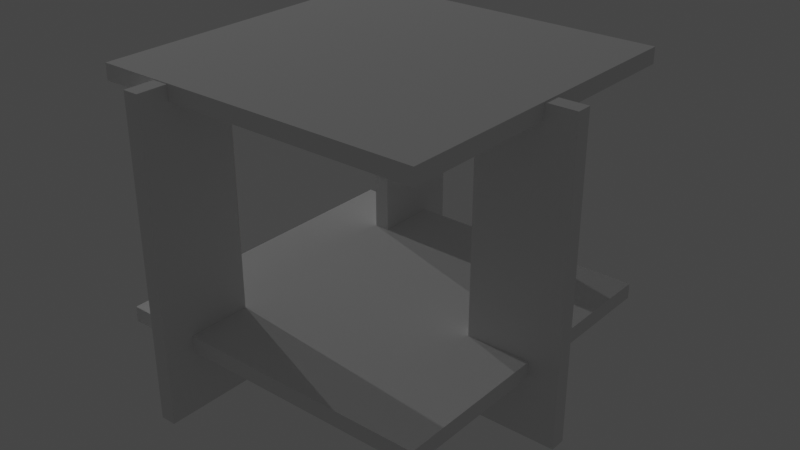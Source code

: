 # Source: FLWtable.blend  (saved by Blender 2.82.7; exported with 4.5.12 LTS)
import bpy
from mathutils import Matrix  # noqa: F401  (used for matrix-valued properties, if any)

bpy.ops.wm.read_factory_settings(use_empty=True)
scene = bpy.context.scene
scene.name = 'Scene'

# ---- collections
col_collection = bpy.data.collections.new('Collection'); scene.collection.children.link(col_collection)

# ---- world
world_world = bpy.data.worlds.new('World'); scene.world = world_world
world_world.use_nodes = True; world_world.node_tree.nodes.clear()
_N = world_world.node_tree.nodes; _L = world_world.node_tree.links
n0 = _N.new('ShaderNodeOutputWorld'); n0.name = 'World Output'; n0.location = (300, 300)
n1 = _N.new('ShaderNodeBackground'); n1.name = 'Background'; n1.location = (10, 300)
n1.inputs[0].default_value = (0.05088, 0.05088, 0.05088, 1.0)
_L.new(n1.outputs[0], n0.inputs[0])
n0.is_active_output = True
world_world.color = (0.05088, 0.05088, 0.05088)
world_world.use_sun_shadow = False
world_world.sun_shadow_jitter_overblur = 0.0

# ---- lights
light_light = bpy.data.lights.new('Light', 'POINT')
light_light.transmission_factor = 0.0
light_light.energy = 1000.0
light_light.shadow_soft_size = 0.1
light_light.shadow_maximum_resolution = 0.006
light_light.use_absolute_resolution = True
light_light_001 = bpy.data.lights.new('Light.001', 'POINT')
light_light_001.transmission_factor = 0.0
light_light_001.energy = 1000.0
light_light_001.shadow_soft_size = 0.1
light_light_001.shadow_maximum_resolution = 0.006
light_light_001.use_absolute_resolution = True

# ---- meshes
me_cube_008 = bpy.data.meshes.new('Cube.008')
me_cube_008.from_pydata([(-1.1, -2.393, -0.5722), (-1.1, -2.393, -0.4722), (-1.1, -0.2926, -0.5722), (-1.1, -0.2926, -0.4722), (0.9998, -2.393, -0.5722), (0.9998, -2.393, -0.4722), (0.9998, -0.2926, -0.5722), (0.9998, -0.2926, -0.4722), (1.192, -1.393, -2.477), (1.192, -1.393, -0.4765), (0.5924, -1.393, -2.477), (1.192, -1.293, -2.477), (1.192, -1.293, -0.4765), (0.5924, -1.293, -2.477), (-0.7002, -2.585, -2.477), (-0.7002, -2.585, -0.4765), (-0.7002, -1.985, -2.477), (-0.6002, -2.585, -2.477), (-0.6002, -2.585, -0.4765), (-0.6002, -1.985, -2.477), (-0.7002, -0.6926, -2.477), (-0.7002, -0.09258, -2.477), (-0.7002, -0.09258, -0.4765), (-0.6002, -0.6926, -2.477), (-0.6002, -0.09258, -2.477), (-0.6002, -0.09258, -0.4765), (-1.1, -2.393, -2.077), (-1.1, -2.393, -1.977), (-1.1, -0.2926, -2.077), (-1.1, -0.2926, -1.977), (1.0, -2.393, -2.077), (1.0, -2.393, -1.977), (1.0, -0.2926, -2.077), (1.0, -0.2926, -1.977), (-0.6002, -0.2926, -1.977), (-0.6002, -0.2926, -2.077), (-0.6002, -0.6926, -1.977), (-0.6002, -0.6926, -2.077), (-0.7002, -0.6926, -1.977), (-0.7002, -0.2926, -1.977), (-0.7002, -0.2926, -2.077), (-0.7002, -0.6926, -2.077), (-0.7002, -1.985, -2.077), (-0.7002, -1.985, -1.977), (-0.6002, -1.985, -2.077), (-0.6002, -1.985, -1.977), (-0.6002, -2.393, -2.077), (-0.6002, -2.393, -1.977), (-0.7002, -2.393, -2.077), (-0.7002, -2.393, -1.977), (0.5924, -1.393, -2.077), (0.5924, -1.393, -1.977), (0.5924, -1.293, -2.077), (0.5924, -1.293, -1.977), (1.0, -1.293, -2.077), (1.0, -1.293, -1.977), (1.0, -1.393, -2.077), (1.0, -1.393, -1.977), (-0.7002, -0.2926, -0.5722), (-0.6002, -0.2926, -0.5722), (-0.7002, -0.2926, -0.4765), (-0.6002, -0.2926, -0.4765), (0.9998, -1.293, -0.5722), (0.9998, -1.393, -0.5722), (0.9998, -1.293, -0.4765), (0.9998, -1.393, -0.4765), (0.5924, -1.293, -0.5722), (0.5924, -1.393, -0.5722), (-0.6002, -1.985, -0.5722), (-0.6002, -2.393, -0.5722), (-0.7002, -2.393, -0.5722), (-0.6002, -0.6926, -0.5722), (-0.7002, -0.6926, -0.5722), (-0.7002, -1.985, -0.5722), (-0.6002, -2.393, -0.4765), (-0.7002, -2.393, -0.4765)], [], [(0, 1, 3, 2), (2, 3, 7, 6, 59, 61, 60, 58), (6, 7, 5, 4, 63, 65, 64, 62), (4, 5, 1, 0, 70, 75, 74, 69), (2, 58, 72, 71, 59, 6, 62, 66, 67, 63, 4, 69, 68, 73, 70, 0), (7, 3, 1, 5), (8, 9, 65, 63, 67, 51, 57, 56, 50, 10), (10, 50, 52, 13), (13, 52, 54, 55, 53, 66, 62, 64, 12, 11), (11, 12, 9, 8), (10, 13, 11, 8), (14, 15, 75, 70, 73, 43, 49, 48, 42, 16), (16, 42, 44, 19), (19, 44, 46, 47, 45, 68, 69, 74, 18, 17), (17, 18, 15, 14), (16, 19, 17, 14), (20, 41, 40, 39, 38, 72, 58, 60, 22, 21), (21, 22, 25, 24), (24, 25, 61, 59, 71, 36, 34, 35, 37, 23), (23, 37, 41, 20), (21, 24, 23, 20), (25, 22, 60, 61), (26, 27, 29, 28), (28, 29, 39, 40), (32, 33, 55, 54), (30, 31, 47, 46), (28, 40, 41, 37, 35, 32, 54, 52, 50, 56, 30, 46, 44, 42, 48, 26), (33, 34, 36, 38, 39, 29, 27, 49, 43, 45, 47, 31, 57, 51, 53, 55), (35, 34, 33, 32), (38, 36, 71, 72), (45, 43, 73, 68), (48, 49, 27, 26), (53, 51, 67, 66), (56, 57, 31, 30), (74, 75, 15, 18), (64, 65, 9, 12)])
_uv = me_cube_008.uv_layers.new(name='UVMap')
_uv.uv.foreach_set('vector', [0.375, 0.0, 0.625, 0.0, 0.625, 0.25, 0.375, 0.25, 0.375, 0.25, 0.625, 0.25, 0.625, 0.5, 0.375, 0.5, 0.375, 0.3095, 0.614, 0.3095, 0.614, 0.2976, 0.375, 0.2976, 0.375, 0.5, 0.625, 0.5, 0.625, 0.75, 0.375, 0.75, 0.375, 0.631, 0.614, 0.631, 0.614, 0.619, 0.375, 0.619, 0.375, 0.75, 0.625, 0.75, 0.625, 1.0, 0.375, 1.0, 0.375, 0.9524, 0.614, 0.9524, 0.614, 0.9405, 0.375, 0.9405, 0.125, 0.5, 0.1726, 0.5, 0.1726, 0.5476, 0.1845, 0.5476, 0.1845, 0.5, 0.375, 0.5, 0.375, 0.619, 0.3265, 0.619, 0.3265, 0.631, 0.375, 0.631, 0.375, 0.75, 0.1845, 0.75, 0.1845, 0.7015, 0.1726, 0.7015, 0.1726, 0.75, 0.125, 0.75, 0.625, 0.5, 0.875, 0.5, 0.875, 0.75, 0.625, 0.75, 0.375, 0.0, 0.625, 0.0, 0.625, 0.08024, 0.613, 0.08024, 0.613, 0.25, 0.4375, 0.25, 0.4375, 0.08015, 0.425, 0.08015, 0.425, 0.25, 0.375, 0.25, 0.375, 0.25, 0.425, 0.25, 0.425, 0.5, 0.375, 0.5, 0.375, 0.5, 0.425, 0.5, 0.425, 0.6699, 0.4375, 0.6699, 0.4375, 0.5, 0.613, 0.5, 0.613, 0.6698, 0.625, 0.6698, 0.625, 0.75, 0.375, 0.75, 0.375, 0.75, 0.625, 0.75, 0.625, 1.0, 0.375, 1.0, 0.125, 0.5, 0.375, 0.5, 0.375, 0.75, 0.125, 0.75, 0.375, 0.0, 0.625, 0.0, 0.625, 0.08024, 0.613, 0.08024, 0.613, 0.25, 0.4375, 0.25, 0.4375, 0.08024, 0.425, 0.08024, 0.425, 0.25, 0.375, 0.25, 0.375, 0.25, 0.425, 0.25, 0.425, 0.5, 0.375, 0.5, 0.375, 0.5, 0.425, 0.5, 0.425, 0.6698, 0.4375, 0.6698, 0.4375, 0.5, 0.613, 0.5, 0.613, 0.6698, 0.625, 0.6698, 0.625, 0.75, 0.375, 0.75, 0.375, 0.75, 0.625, 0.75, 0.625, 1.0, 0.375, 1.0, 0.125, 0.5, 0.375, 0.5, 0.375, 0.75, 0.125, 0.75, 0.375, 0.0, 0.425, 0.0, 0.425, 0.1667, 0.4375, 0.1667, 0.4375, 0.0, 0.613, 0.0, 0.613, 0.1667, 0.625, 0.1667, 0.625, 0.25, 0.375, 0.25, 0.375, 0.25, 0.625, 0.25, 0.625, 0.5, 0.375, 0.5, 0.375, 0.5, 0.625, 0.5, 0.625, 0.5833, 0.613, 0.5833, 0.613, 0.75, 0.4375, 0.75, 0.4375, 0.5833, 0.425, 0.5833, 0.425, 0.75, 0.375, 0.75, 0.375, 0.75, 0.425, 0.75, 0.425, 1.0, 0.375, 1.0, 0.125, 0.5, 0.375, 0.5, 0.375, 0.75, 0.125, 0.75, 0.625, 0.5, 0.875, 0.5, 0.875, 0.5833, 0.625, 0.5833, 0.375, 0.0, 0.625, 0.0, 0.625, 0.25, 0.375, 0.25, 0.375, 0.25, 0.625, 0.25, 0.625, 0.2976, 0.375, 0.2976, 0.375, 0.5, 0.625, 0.5, 0.625, 0.619, 0.375, 0.619, 0.375, 0.75, 0.625, 0.75, 0.625, 0.9405, 0.375, 0.9405, 0.125, 0.5, 0.1726, 0.5, 0.1726, 0.5476, 0.1845, 0.5476, 0.1845, 0.5, 0.375, 0.5, 0.375, 0.619, 0.3265, 0.619, 0.3265, 0.631, 0.375, 0.631, 0.375, 0.75, 0.1845, 0.75, 0.1845, 0.7015, 0.1726, 0.7015, 0.1726, 0.75, 0.125, 0.75, 0.625, 0.5, 0.8155, 0.5, 0.8155, 0.5476, 0.8274, 0.5476, 0.8274, 0.5, 0.875, 0.5, 0.875, 0.75, 0.8274, 0.75, 0.8274, 0.7015, 0.8155, 0.7015, 0.8155, 0.75, 0.625, 0.75, 0.625, 0.631, 0.6735, 0.631, 0.6735, 0.619, 0.625, 0.619, 0.375, 0.3095, 0.625, 0.3095, 0.625, 0.5, 0.375, 0.5, 0.4375, 1.0, 0.4375, 0.75, 0.613, 0.75, 0.613, 1.0, 0.4375, 0.5, 0.4375, 0.25, 0.613, 0.25, 0.613, 0.5, 0.375, 0.9524, 0.625, 0.9524, 0.625, 1.0, 0.375, 1.0, 0.4375, 0.5, 0.4375, 0.25, 0.613, 0.25, 0.613, 0.5, 0.375, 0.631, 0.625, 0.631, 0.625, 0.75, 0.375, 0.75, 0.625, 0.6698, 0.875, 0.6698, 0.875, 0.75, 0.625, 0.75, 0.625, 0.6698, 0.875, 0.6698, 0.875, 0.75, 0.625, 0.75])
me_cube_008.use_remesh_fix_poles = True
me_cube_008.use_remesh_preserve_attributes = False
me_cube_008.use_mirror_vertex_groups = False
me_cube_008.update()

# ---- objects
ob_light = bpy.data.objects.new('Light', light_light)
ob_light_001 = bpy.data.objects.new('Light.001', light_light_001)
ob_table = bpy.data.objects.new('Table', me_cube_008)

# ---- transforms, parenting, visibility, modifiers, constraints
ob_light.location = (-15.47, 1.005, 5.904)
ob_light.rotation_euler = (0.6503, 0.05522, 1.866)
ob_light.lock_rotations_4d = False
ob_light.empty_display_type = 'ARROWS'
ob_light.color = (0.0, 0.0, 0.0, 0.0)
ob_light.lineart.crease_threshold = 0.0
ob_light_001.location = (-17.94, 6.274, 7.357)
ob_light_001.rotation_euler = (0.6503, 0.05522, 1.866)
ob_light_001.lock_rotations_4d = False
ob_light_001.empty_display_type = 'ARROWS'
ob_light_001.color = (0.0, 0.0, 0.0, 0.0)
ob_light_001.lineart.crease_threshold = 0.0
ob_table.location = (1.0, 1.393, 1.477)
ob_table.lineart.crease_threshold = 0.0

# ---- collection membership
scene.collection.objects.link(ob_light)
scene.collection.objects.link(ob_light_001)
col_collection.objects.link(ob_table)

# ---- scene / render settings (as saved in the file)
scene.frame_start = 1; scene.frame_end = 250; scene.frame_set(1)
scene.render.engine = 'BLENDER_EEVEE_NEXT'
scene.cycles.use_denoising = False
scene.cycles.samples = 128
scene.cycles.sampling_pattern = 'TABULATED_SOBOL'
scene.cycles.use_adaptive_sampling = False
scene.cycles.use_light_tree = False
scene.view_settings.view_transform = 'Filmic'
bpy.context.view_layer.update()

# ---- added for rendering (the .blend has no active camera): camera
cam_auto = bpy.data.cameras.new('AutoCamera')
cam_auto.lens = 50.0
cam_auto.sensor_width = 36.0
cam_auto.clip_end = 1000.0
ob_auto_camera = bpy.data.objects.new('AutoCamera', cam_auto)
scene.collection.objects.link(ob_auto_camera)
ob_auto_camera.location = (4.68731, -4.31552, 2.91501)
ob_auto_camera.rotation_euler = (1.09748, -7.21219e-08, 0.694738)
scene.camera = ob_auto_camera
bpy.context.view_layer.update()
